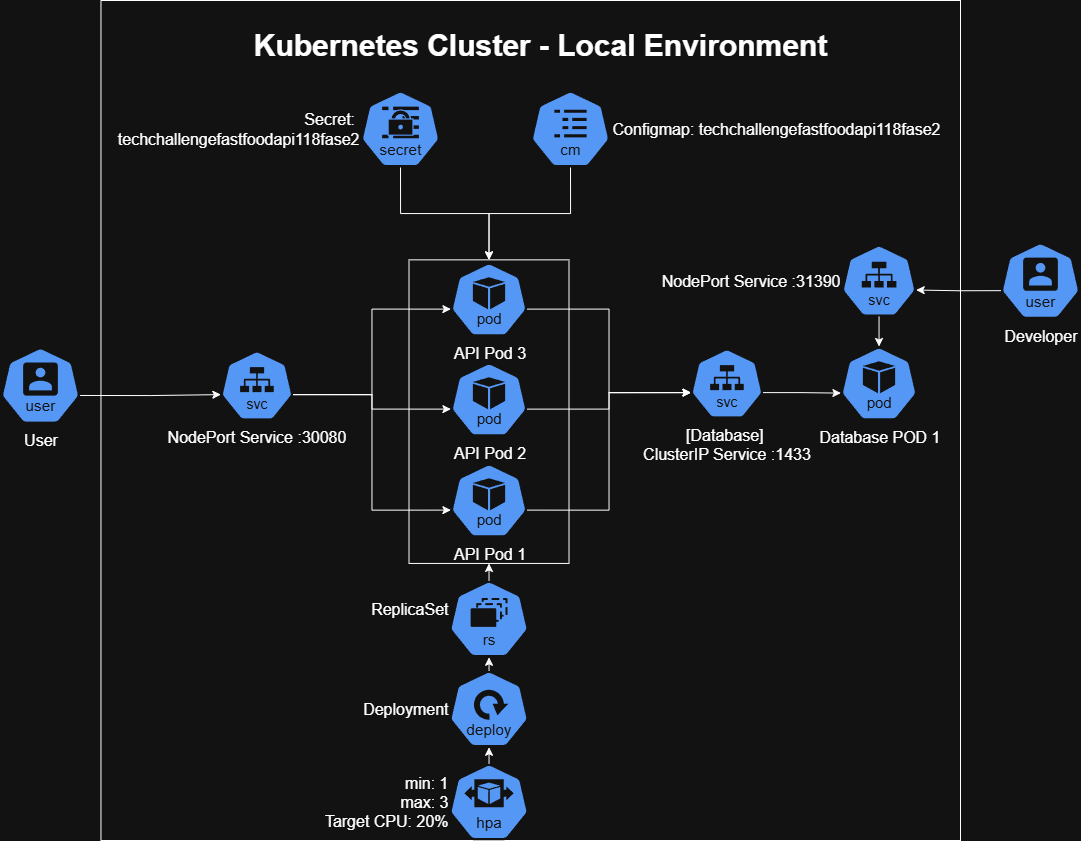

The diagram above was exported from draw.io. Its source (the exported page's mxGraphModel, read from the mxfile embedded in the PNG):
<mxGraphModel dx="1911" dy="898" grid="1" gridSize="10" guides="1" tooltips="1" connect="1" arrows="1" fold="1" page="1" pageScale="1" pageWidth="1100" pageHeight="850" math="0" shadow="0">
  <root>
    <mxCell id="0" />
    <mxCell id="1" parent="0" />
    <mxCell id="Tejrbo5euZ0oZ4SevqVv-1" value="" style="group;fontSize=25;" parent="1" connectable="0" vertex="1">
      <mxGeometry x="130" y="10" width="840" height="840" as="geometry" />
    </mxCell>
    <mxCell id="7kr8U-GmIPOD95IEYQOE-40" value="" style="rounded=0;whiteSpace=wrap;html=1;fillColor=none;gradientColor=none;fillStyle=auto;movable=1;resizable=1;rotatable=1;deletable=1;editable=1;locked=0;connectable=1;" parent="Tejrbo5euZ0oZ4SevqVv-1" vertex="1">
      <mxGeometry x="-19.53" width="859.53" height="840" as="geometry" />
    </mxCell>
    <mxCell id="7kr8U-GmIPOD95IEYQOE-5" value="&lt;font style=&quot;font-size: 30px;&quot;&gt;&lt;b&gt;Kubernetes Cluster - Local Environment&lt;/b&gt;&lt;/font&gt;" style="text;strokeColor=none;align=center;fillColor=none;html=1;verticalAlign=middle;whiteSpace=wrap;rounded=0;movable=1;resizable=1;rotatable=1;deletable=1;editable=1;locked=0;connectable=1;" parent="Tejrbo5euZ0oZ4SevqVv-1" vertex="1">
      <mxGeometry x="26.245116279069766" y="39.99999999999999" width="787.5097674418605" height="8.18" as="geometry" />
    </mxCell>
    <mxCell id="7kr8U-GmIPOD95IEYQOE-22" value="Database POD 1" style="aspect=fixed;sketch=0;html=1;dashed=0;whitespace=wrap;verticalLabelPosition=bottom;verticalAlign=top;fillColor=#2875E2;strokeColor=#ffffff;points=[[0.005,0.63,0],[0.1,0.2,0],[0.9,0.2,0],[0.5,0,0],[0.995,0.63,0],[0.72,0.99,0],[0.5,1,0],[0.28,0.99,0]];shape=mxgraph.kubernetes.icon2;kubernetesLabel=1;prIcon=pod;fontSize=16;" parent="Tejrbo5euZ0oZ4SevqVv-1" vertex="1">
      <mxGeometry x="720" y="346" width="77.08" height="74" as="geometry" />
    </mxCell>
    <mxCell id="7kr8U-GmIPOD95IEYQOE-23" value="NodePort Service :31390" style="aspect=fixed;sketch=0;html=1;dashed=0;whitespace=wrap;verticalLabelPosition=middle;verticalAlign=middle;fillColor=#2875E2;strokeColor=#ffffff;points=[[0.005,0.63,0],[0.1,0.2,0],[0.9,0.2,0],[0.5,0,0],[0.995,0.63,0],[0.72,0.99,0],[0.5,1,0],[0.28,0.99,0]];shape=mxgraph.kubernetes.icon2;kubernetesLabel=1;prIcon=svc;labelPosition=left;align=right;fontSize=16;" parent="Tejrbo5euZ0oZ4SevqVv-1" vertex="1">
      <mxGeometry x="721.04" y="244.17000000000002" width="75" height="72" as="geometry" />
    </mxCell>
    <mxCell id="7kr8U-GmIPOD95IEYQOE-48" style="edgeStyle=orthogonalEdgeStyle;rounded=0;orthogonalLoop=1;jettySize=auto;html=1;exitX=0.5;exitY=1;exitDx=0;exitDy=0;exitPerimeter=0;entryX=0.5;entryY=0;entryDx=0;entryDy=0;entryPerimeter=0;" parent="Tejrbo5euZ0oZ4SevqVv-1" source="7kr8U-GmIPOD95IEYQOE-23" target="7kr8U-GmIPOD95IEYQOE-22" edge="1">
      <mxGeometry relative="1" as="geometry" />
    </mxCell>
    <mxCell id="_XJyRWtj99o4eub-rqsE-1" value="API Pod 2&lt;div&gt;&lt;br&gt;&lt;/div&gt;" style="aspect=fixed;sketch=0;html=1;dashed=0;whitespace=wrap;verticalLabelPosition=bottom;verticalAlign=top;fillColor=#2875E2;strokeColor=#ffffff;points=[[0.005,0.63,0],[0.1,0.2,0],[0.9,0.2,0],[0.5,0,0],[0.995,0.63,0],[0.72,0.99,0],[0.5,1,0],[0.28,0.99,0]];shape=mxgraph.kubernetes.icon2;kubernetesLabel=1;prIcon=pod;fontSize=16;" vertex="1" parent="Tejrbo5euZ0oZ4SevqVv-1">
      <mxGeometry x="330" y="362" width="77.08" height="74" as="geometry" />
    </mxCell>
    <mxCell id="7kr8U-GmIPOD95IEYQOE-7" value="API Pod 1" style="aspect=fixed;sketch=0;html=1;dashed=0;whitespace=wrap;verticalLabelPosition=bottom;verticalAlign=top;fillColor=#2875E2;strokeColor=#ffffff;points=[[0.005,0.63,0],[0.1,0.2,0],[0.9,0.2,0],[0.5,0,0],[0.995,0.63,0],[0.72,0.99,0],[0.5,1,0],[0.28,0.99,0]];shape=mxgraph.kubernetes.icon2;kubernetesLabel=1;prIcon=pod;fontSize=16;" parent="Tejrbo5euZ0oZ4SevqVv-1" vertex="1">
      <mxGeometry x="330" y="463" width="77.08" height="74" as="geometry" />
    </mxCell>
    <mxCell id="7kr8U-GmIPOD95IEYQOE-13" value="ReplicaSet&lt;div&gt;&lt;br&gt;&lt;/div&gt;" style="aspect=fixed;sketch=0;html=1;dashed=0;whitespace=wrap;verticalLabelPosition=middle;verticalAlign=middle;fillColor=#2875E2;strokeColor=#ffffff;points=[[0.005,0.63,0],[0.1,0.2,0],[0.9,0.2,0],[0.5,0,0],[0.995,0.63,0],[0.72,0.99,0],[0.5,1,0],[0.28,0.99,0]];shape=mxgraph.kubernetes.icon2;kubernetesLabel=1;prIcon=rs;labelPosition=left;align=right;fontSize=16;" parent="Tejrbo5euZ0oZ4SevqVv-1" vertex="1">
      <mxGeometry x="328.54" y="580" width="80" height="76.8" as="geometry" />
    </mxCell>
    <mxCell id="7kr8U-GmIPOD95IEYQOE-15" value="min: 1&lt;br&gt;max: 3&lt;br&gt;Target CPU: 20%" style="aspect=fixed;sketch=0;html=1;dashed=0;whitespace=wrap;verticalLabelPosition=middle;verticalAlign=middle;fillColor=#2875E2;strokeColor=#ffffff;points=[[0.005,0.63,0],[0.1,0.2,0],[0.9,0.2,0],[0.5,0,0],[0.995,0.63,0],[0.72,0.99,0],[0.5,1,0],[0.28,0.99,0]];shape=mxgraph.kubernetes.icon2;kubernetesLabel=1;prIcon=hpa;labelPosition=left;align=right;fontSize=16;" parent="Tejrbo5euZ0oZ4SevqVv-1" vertex="1">
      <mxGeometry x="328.54" y="763" width="80" height="76.8" as="geometry" />
    </mxCell>
    <mxCell id="7kr8U-GmIPOD95IEYQOE-14" value="Deployment" style="aspect=fixed;sketch=0;html=1;dashed=0;whitespace=wrap;verticalLabelPosition=middle;verticalAlign=middle;fillColor=#2875E2;strokeColor=#ffffff;points=[[0.005,0.63,0],[0.1,0.2,0],[0.9,0.2,0],[0.5,0,0],[0.995,0.63,0],[0.72,0.99,0],[0.5,1,0],[0.28,0.99,0]];shape=mxgraph.kubernetes.icon2;kubernetesLabel=1;prIcon=deploy;labelPosition=left;align=right;fontSize=16;" parent="Tejrbo5euZ0oZ4SevqVv-1" vertex="1">
      <mxGeometry x="328.54" y="670" width="80" height="76.8" as="geometry" />
    </mxCell>
    <mxCell id="7kr8U-GmIPOD95IEYQOE-37" style="edgeStyle=orthogonalEdgeStyle;rounded=0;orthogonalLoop=1;jettySize=auto;html=1;exitX=0.5;exitY=0;exitDx=0;exitDy=0;exitPerimeter=0;entryX=0.5;entryY=1;entryDx=0;entryDy=0;entryPerimeter=0;" parent="Tejrbo5euZ0oZ4SevqVv-1" source="7kr8U-GmIPOD95IEYQOE-15" target="7kr8U-GmIPOD95IEYQOE-14" edge="1">
      <mxGeometry relative="1" as="geometry" />
    </mxCell>
    <mxCell id="7kr8U-GmIPOD95IEYQOE-38" style="edgeStyle=orthogonalEdgeStyle;rounded=0;orthogonalLoop=1;jettySize=auto;html=1;exitX=0.5;exitY=0;exitDx=0;exitDy=0;exitPerimeter=0;entryX=0.5;entryY=1;entryDx=0;entryDy=0;entryPerimeter=0;" parent="Tejrbo5euZ0oZ4SevqVv-1" source="7kr8U-GmIPOD95IEYQOE-14" target="7kr8U-GmIPOD95IEYQOE-13" edge="1">
      <mxGeometry relative="1" as="geometry" />
    </mxCell>
    <mxCell id="7kr8U-GmIPOD95IEYQOE-6" value="NodePort Service :30080" style="aspect=fixed;sketch=0;html=1;dashed=0;whitespace=wrap;verticalLabelPosition=bottom;verticalAlign=top;fillColor=#2875E2;strokeColor=#ffffff;points=[[0.005,0.63,0],[0.1,0.2,0],[0.9,0.2,0],[0.5,0,0],[0.995,0.63,0],[0.72,0.99,0],[0.5,1,0],[0.28,0.99,0]];shape=mxgraph.kubernetes.icon2;kubernetesLabel=1;prIcon=svc;fontSize=16;" parent="1" vertex="1">
      <mxGeometry x="230" y="360" width="72.92" height="70" as="geometry" />
    </mxCell>
    <mxCell id="7kr8U-GmIPOD95IEYQOE-8" value="API Pod 3" style="aspect=fixed;sketch=0;html=1;dashed=0;whitespace=wrap;verticalLabelPosition=bottom;verticalAlign=top;fillColor=#2875E2;strokeColor=#ffffff;points=[[0.005,0.63,0],[0.1,0.2,0],[0.9,0.2,0],[0.5,0,0],[0.995,0.63,0],[0.72,0.99,0],[0.5,1,0],[0.28,0.99,0]];shape=mxgraph.kubernetes.icon2;kubernetesLabel=1;prIcon=pod;fontSize=16;" parent="1" vertex="1">
      <mxGeometry x="460" y="272" width="77.08" height="74" as="geometry" />
    </mxCell>
    <mxCell id="7kr8U-GmIPOD95IEYQOE-60" style="edgeStyle=orthogonalEdgeStyle;rounded=0;orthogonalLoop=1;jettySize=auto;html=1;exitX=0.5;exitY=0;exitDx=0;exitDy=0;exitPerimeter=0;entryX=0;entryY=0.5;entryDx=0;entryDy=0;" parent="1" source="7kr8U-GmIPOD95IEYQOE-13" target="7kr8U-GmIPOD95IEYQOE-35" edge="1">
      <mxGeometry relative="1" as="geometry" />
    </mxCell>
    <mxCell id="7kr8U-GmIPOD95IEYQOE-21" value="[Database]&amp;nbsp;&lt;div&gt;ClusterIP Service :1433&lt;/div&gt;" style="aspect=fixed;sketch=0;html=1;dashed=0;whitespace=wrap;verticalLabelPosition=bottom;verticalAlign=top;fillColor=#2875E2;strokeColor=#ffffff;points=[[0.005,0.63,0],[0.1,0.2,0],[0.9,0.2,0],[0.5,0,0],[0.995,0.63,0],[0.72,0.99,0],[0.5,1,0],[0.28,0.99,0]];shape=mxgraph.kubernetes.icon2;kubernetesLabel=1;prIcon=svc;fontSize=16;" parent="1" vertex="1">
      <mxGeometry x="700" y="358" width="72.92" height="70" as="geometry" />
    </mxCell>
    <mxCell id="7kr8U-GmIPOD95IEYQOE-35" value="" style="rounded=0;whiteSpace=wrap;html=1;rotation=-90;fillColor=none;fontSize=16;" parent="1" vertex="1">
      <mxGeometry x="346.71" y="341.14" width="303.59" height="160" as="geometry" />
    </mxCell>
    <mxCell id="7kr8U-GmIPOD95IEYQOE-27" style="edgeStyle=orthogonalEdgeStyle;rounded=0;orthogonalLoop=1;jettySize=auto;html=1;exitX=0.995;exitY=0.63;exitDx=0;exitDy=0;exitPerimeter=0;entryX=0.005;entryY=0.63;entryDx=0;entryDy=0;entryPerimeter=0;" parent="1" source="7kr8U-GmIPOD95IEYQOE-8" target="7kr8U-GmIPOD95IEYQOE-21" edge="1">
      <mxGeometry relative="1" as="geometry" />
    </mxCell>
    <mxCell id="7kr8U-GmIPOD95IEYQOE-28" style="edgeStyle=orthogonalEdgeStyle;rounded=0;orthogonalLoop=1;jettySize=auto;html=1;exitX=0.995;exitY=0.63;exitDx=0;exitDy=0;exitPerimeter=0;entryX=0.005;entryY=0.63;entryDx=0;entryDy=0;entryPerimeter=0;" parent="1" source="7kr8U-GmIPOD95IEYQOE-7" target="7kr8U-GmIPOD95IEYQOE-21" edge="1">
      <mxGeometry relative="1" as="geometry" />
    </mxCell>
    <mxCell id="7kr8U-GmIPOD95IEYQOE-29" style="edgeStyle=orthogonalEdgeStyle;rounded=0;orthogonalLoop=1;jettySize=auto;html=1;exitX=0.995;exitY=0.63;exitDx=0;exitDy=0;exitPerimeter=0;entryX=0.005;entryY=0.63;entryDx=0;entryDy=0;entryPerimeter=0;" parent="1" source="7kr8U-GmIPOD95IEYQOE-21" target="7kr8U-GmIPOD95IEYQOE-22" edge="1">
      <mxGeometry relative="1" as="geometry" />
    </mxCell>
    <mxCell id="7kr8U-GmIPOD95IEYQOE-30" style="edgeStyle=orthogonalEdgeStyle;rounded=0;orthogonalLoop=1;jettySize=auto;html=1;exitX=0.995;exitY=0.63;exitDx=0;exitDy=0;exitPerimeter=0;entryX=0.005;entryY=0.63;entryDx=0;entryDy=0;entryPerimeter=0;" parent="1" source="7kr8U-GmIPOD95IEYQOE-6" target="7kr8U-GmIPOD95IEYQOE-7" edge="1">
      <mxGeometry relative="1" as="geometry" />
    </mxCell>
    <mxCell id="7kr8U-GmIPOD95IEYQOE-31" style="edgeStyle=orthogonalEdgeStyle;rounded=0;orthogonalLoop=1;jettySize=auto;html=1;exitX=0.995;exitY=0.63;exitDx=0;exitDy=0;exitPerimeter=0;entryX=0.005;entryY=0.63;entryDx=0;entryDy=0;entryPerimeter=0;" parent="1" source="7kr8U-GmIPOD95IEYQOE-6" target="7kr8U-GmIPOD95IEYQOE-8" edge="1">
      <mxGeometry relative="1" as="geometry" />
    </mxCell>
    <mxCell id="7kr8U-GmIPOD95IEYQOE-49" style="edgeStyle=orthogonalEdgeStyle;rounded=0;orthogonalLoop=1;jettySize=auto;html=1;exitX=0.995;exitY=0.63;exitDx=0;exitDy=0;exitPerimeter=0;entryX=0.005;entryY=0.63;entryDx=0;entryDy=0;entryPerimeter=0;" parent="1" source="Tejrbo5euZ0oZ4SevqVv-2" target="7kr8U-GmIPOD95IEYQOE-6" edge="1">
      <mxGeometry relative="1" as="geometry">
        <mxPoint x="90" y="403.94333333333316" as="sourcePoint" />
      </mxGeometry>
    </mxCell>
    <mxCell id="7kr8U-GmIPOD95IEYQOE-50" style="edgeStyle=orthogonalEdgeStyle;rounded=0;orthogonalLoop=1;jettySize=auto;html=1;exitX=0.005;exitY=0.63;exitDx=0;exitDy=0;exitPerimeter=0;entryX=0.995;entryY=0.63;entryDx=0;entryDy=0;entryPerimeter=0;" parent="1" source="Tejrbo5euZ0oZ4SevqVv-6" target="7kr8U-GmIPOD95IEYQOE-23" edge="1">
      <mxGeometry relative="1" as="geometry">
        <mxPoint x="1000" y="300.11333333333323" as="sourcePoint" />
      </mxGeometry>
    </mxCell>
    <mxCell id="7kr8U-GmIPOD95IEYQOE-58" style="edgeStyle=orthogonalEdgeStyle;rounded=0;orthogonalLoop=1;jettySize=auto;html=1;exitX=0.5;exitY=1;exitDx=0;exitDy=0;exitPerimeter=0;entryX=1;entryY=0.5;entryDx=0;entryDy=0;" parent="1" source="7kr8U-GmIPOD95IEYQOE-51" target="7kr8U-GmIPOD95IEYQOE-35" edge="1">
      <mxGeometry relative="1" as="geometry" />
    </mxCell>
    <mxCell id="7kr8U-GmIPOD95IEYQOE-51" value="Secret:&amp;nbsp;&lt;br&gt;techchallengefastfoodapi118fase2" style="aspect=fixed;sketch=0;html=1;dashed=0;whitespace=wrap;verticalLabelPosition=middle;verticalAlign=middle;fillColor=#2875E2;strokeColor=#ffffff;points=[[0.005,0.63,0],[0.1,0.2,0],[0.9,0.2,0],[0.5,0,0],[0.995,0.63,0],[0.72,0.99,0],[0.5,1,0],[0.28,0.99,0]];shape=mxgraph.kubernetes.icon2;kubernetesLabel=1;prIcon=secret;labelPosition=left;align=right;fontSize=16;" parent="1" vertex="1">
      <mxGeometry x="370" y="100" width="80" height="76.8" as="geometry" />
    </mxCell>
    <mxCell id="7kr8U-GmIPOD95IEYQOE-59" style="edgeStyle=orthogonalEdgeStyle;rounded=0;orthogonalLoop=1;jettySize=auto;html=1;exitX=0.5;exitY=1;exitDx=0;exitDy=0;exitPerimeter=0;entryX=1;entryY=0.5;entryDx=0;entryDy=0;" parent="1" source="7kr8U-GmIPOD95IEYQOE-52" target="7kr8U-GmIPOD95IEYQOE-35" edge="1">
      <mxGeometry relative="1" as="geometry" />
    </mxCell>
    <mxCell id="7kr8U-GmIPOD95IEYQOE-52" value="Configmap:&amp;nbsp;techchallengefastfoodapi118fase2" style="aspect=fixed;sketch=0;html=1;dashed=0;whitespace=wrap;verticalLabelPosition=middle;verticalAlign=middle;fillColor=#2875E2;strokeColor=#ffffff;points=[[0.005,0.63,0],[0.1,0.2,0],[0.9,0.2,0],[0.5,0,0],[0.995,0.63,0],[0.72,0.99,0],[0.5,1,0],[0.28,0.99,0]];shape=mxgraph.kubernetes.icon2;kubernetesLabel=1;prIcon=cm;labelPosition=right;align=left;fontSize=16;" parent="1" vertex="1">
      <mxGeometry x="540" y="100" width="80" height="76.8" as="geometry" />
    </mxCell>
    <mxCell id="Tejrbo5euZ0oZ4SevqVv-2" value="User" style="aspect=fixed;sketch=0;html=1;dashed=0;whitespace=wrap;verticalLabelPosition=bottom;verticalAlign=top;fillColor=#2875E2;strokeColor=#ffffff;points=[[0.005,0.63,0],[0.1,0.2,0],[0.9,0.2,0],[0.5,0,0],[0.995,0.63,0],[0.72,0.99,0],[0.5,1,0],[0.28,0.99,0]];shape=mxgraph.kubernetes.icon2;kubernetesLabel=1;prIcon=user;fontSize=16;" parent="1" vertex="1">
      <mxGeometry x="10" y="356.6" width="80" height="76.8" as="geometry" />
    </mxCell>
    <mxCell id="Tejrbo5euZ0oZ4SevqVv-6" value="Developer" style="aspect=fixed;sketch=0;html=1;dashed=0;whitespace=wrap;verticalLabelPosition=bottom;verticalAlign=top;fillColor=#2875E2;strokeColor=#ffffff;points=[[0.005,0.63,0],[0.1,0.2,0],[0.9,0.2,0],[0.5,0,0],[0.995,0.63,0],[0.72,0.99,0],[0.5,1,0],[0.28,0.99,0]];shape=mxgraph.kubernetes.icon2;kubernetesLabel=1;prIcon=user;fontSize=16;" parent="1" vertex="1">
      <mxGeometry x="1010" y="251.76999999999998" width="80" height="76.8" as="geometry" />
    </mxCell>
    <mxCell id="_XJyRWtj99o4eub-rqsE-2" style="edgeStyle=orthogonalEdgeStyle;rounded=0;orthogonalLoop=1;jettySize=auto;html=1;exitX=0.995;exitY=0.63;exitDx=0;exitDy=0;exitPerimeter=0;entryX=0.005;entryY=0.63;entryDx=0;entryDy=0;entryPerimeter=0;" edge="1" parent="1" source="7kr8U-GmIPOD95IEYQOE-6" target="_XJyRWtj99o4eub-rqsE-1">
      <mxGeometry relative="1" as="geometry" />
    </mxCell>
    <mxCell id="_XJyRWtj99o4eub-rqsE-3" style="edgeStyle=orthogonalEdgeStyle;rounded=0;orthogonalLoop=1;jettySize=auto;html=1;exitX=0;exitY=0.5;exitDx=0;exitDy=0;" edge="1" parent="1" source="7kr8U-GmIPOD95IEYQOE-35" target="7kr8U-GmIPOD95IEYQOE-35">
      <mxGeometry relative="1" as="geometry" />
    </mxCell>
    <mxCell id="_XJyRWtj99o4eub-rqsE-4" style="edgeStyle=orthogonalEdgeStyle;rounded=0;orthogonalLoop=1;jettySize=auto;html=1;exitX=0.995;exitY=0.63;exitDx=0;exitDy=0;exitPerimeter=0;entryX=0.005;entryY=0.63;entryDx=0;entryDy=0;entryPerimeter=0;" edge="1" parent="1" source="_XJyRWtj99o4eub-rqsE-1" target="7kr8U-GmIPOD95IEYQOE-21">
      <mxGeometry relative="1" as="geometry" />
    </mxCell>
  </root>
</mxGraphModel>